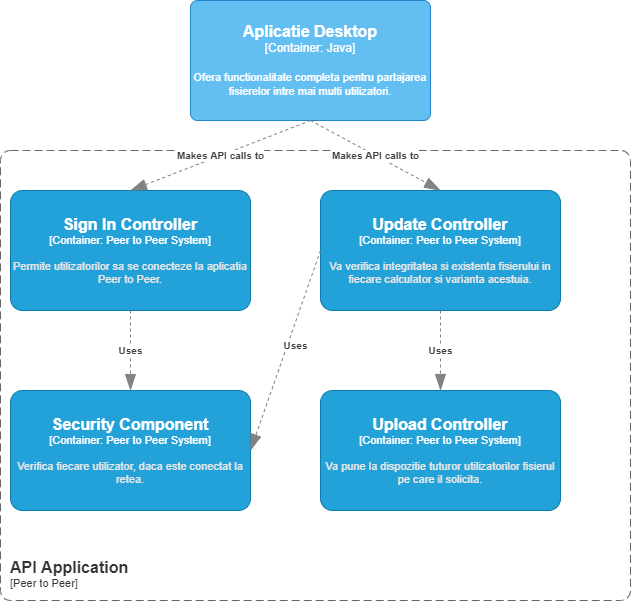

The diagram above was exported from draw.io. Its source (the exported page's mxGraphModel, read from the mxfile embedded in the PNG):
<mxGraphModel dx="1381" dy="764" grid="1" gridSize="10" guides="1" tooltips="1" connect="1" arrows="1" fold="1" page="1" pageScale="1" pageWidth="850" pageHeight="1100" math="0" shadow="0">
  <root>
    <mxCell id="0" />
    <mxCell id="1" parent="0" />
    <object placeholders="1" c4Name="Sign In Controller" c4Type="Container" c4Technology="Peer to Peer System" c4Description="Permite utilizatorilor sa se conecteze la aplicatia Peer to Peer." label="&lt;font style=&quot;font-size: 16px&quot;&gt;&lt;b&gt;%c4Name%&lt;/b&gt;&lt;/font&gt;&lt;div&gt;[%c4Type%: %c4Technology%]&lt;/div&gt;&lt;br&gt;&lt;div&gt;&lt;font style=&quot;font-size: 11px&quot;&gt;&lt;font color=&quot;#E6E6E6&quot;&gt;%c4Description%&lt;/font&gt;&lt;/div&gt;" id="i0yKh0ML7lv5sq6v0-h9-16">
      <mxCell style="rounded=1;whiteSpace=wrap;html=1;fontSize=11;labelBackgroundColor=none;fillColor=#23A2D9;fontColor=#ffffff;align=center;arcSize=10;strokeColor=#0E7DAD;metaEdit=1;resizable=0;points=[[0.25,0,0],[0.5,0,0],[0.75,0,0],[1,0.25,0],[1,0.5,0],[1,0.75,0],[0.75,1,0],[0.5,1,0],[0.25,1,0],[0,0.75,0],[0,0.5,0],[0,0.25,0]];" vertex="1" parent="1">
        <mxGeometry x="20" y="440" width="240" height="120" as="geometry" />
      </mxCell>
    </object>
    <object placeholders="1" c4Name="Security Component" c4Type="Container" c4Technology="Peer to Peer System" c4Description="Verifica fiecare utilizator, daca este conectat la retea." label="&lt;font style=&quot;font-size: 16px&quot;&gt;&lt;b&gt;%c4Name%&lt;/b&gt;&lt;/font&gt;&lt;div&gt;[%c4Type%: %c4Technology%]&lt;/div&gt;&lt;br&gt;&lt;div&gt;&lt;font style=&quot;font-size: 11px&quot;&gt;&lt;font color=&quot;#E6E6E6&quot;&gt;%c4Description%&lt;/font&gt;&lt;/div&gt;" id="i0yKh0ML7lv5sq6v0-h9-17">
      <mxCell style="rounded=1;whiteSpace=wrap;html=1;fontSize=11;labelBackgroundColor=none;fillColor=#23A2D9;fontColor=#ffffff;align=center;arcSize=10;strokeColor=#0E7DAD;metaEdit=1;resizable=0;points=[[0.25,0,0],[0.5,0,0],[0.75,0,0],[1,0.25,0],[1,0.5,0],[1,0.75,0],[0.75,1,0],[0.5,1,0],[0.25,1,0],[0,0.75,0],[0,0.5,0],[0,0.25,0]];" vertex="1" parent="1">
        <mxGeometry x="20" y="640" width="240" height="120" as="geometry" />
      </mxCell>
    </object>
    <object placeholders="1" c4Name="Update Controller" c4Type="Container" c4Technology="Peer to Peer System" c4Description="Va verifica integritatea si existenta fisierului in fiecare calculator si varianta acestuia." label="&lt;font style=&quot;font-size: 16px&quot;&gt;&lt;b&gt;%c4Name%&lt;/b&gt;&lt;/font&gt;&lt;div&gt;[%c4Type%: %c4Technology%]&lt;/div&gt;&lt;br&gt;&lt;div&gt;&lt;font style=&quot;font-size: 11px&quot;&gt;&lt;font color=&quot;#E6E6E6&quot;&gt;%c4Description%&lt;/font&gt;&lt;/div&gt;" id="i0yKh0ML7lv5sq6v0-h9-18">
      <mxCell style="rounded=1;whiteSpace=wrap;html=1;fontSize=11;labelBackgroundColor=none;fillColor=#23A2D9;fontColor=#ffffff;align=center;arcSize=10;strokeColor=#0E7DAD;metaEdit=1;resizable=0;points=[[0.25,0,0],[0.5,0,0],[0.75,0,0],[1,0.25,0],[1,0.5,0],[1,0.75,0],[0.75,1,0],[0.5,1,0],[0.25,1,0],[0,0.75,0],[0,0.5,0],[0,0.25,0]];" vertex="1" parent="1">
        <mxGeometry x="330" y="440" width="240" height="120" as="geometry" />
      </mxCell>
    </object>
    <object placeholders="1" c4Name="Upload Controller" c4Type="Container" c4Technology="Peer to Peer System" c4Description="Va pune la dispozitie tuturor utilizatorilor fisierul pe care il solicita." label="&lt;font style=&quot;font-size: 16px&quot;&gt;&lt;b&gt;%c4Name%&lt;/b&gt;&lt;/font&gt;&lt;div&gt;[%c4Type%: %c4Technology%]&lt;/div&gt;&lt;br&gt;&lt;div&gt;&lt;font style=&quot;font-size: 11px&quot;&gt;&lt;font color=&quot;#E6E6E6&quot;&gt;%c4Description%&lt;/font&gt;&lt;/div&gt;" id="i0yKh0ML7lv5sq6v0-h9-19">
      <mxCell style="rounded=1;whiteSpace=wrap;html=1;fontSize=11;labelBackgroundColor=none;fillColor=#23A2D9;fontColor=#ffffff;align=center;arcSize=10;strokeColor=#0E7DAD;metaEdit=1;resizable=0;points=[[0.25,0,0],[0.5,0,0],[0.75,0,0],[1,0.25,0],[1,0.5,0],[1,0.75,0],[0.75,1,0],[0.5,1,0],[0.25,1,0],[0,0.75,0],[0,0.5,0],[0,0.25,0]];" vertex="1" parent="1">
        <mxGeometry x="330" y="640" width="240" height="120" as="geometry" />
      </mxCell>
    </object>
    <object placeholders="1" c4Name="Aplicatie Desktop" c4Type="Container" c4Technology="Java" c4Description="Ofera functionalitate completa pentru partajarea fisierelor intre mai multi utilizatori." label="&lt;font style=&quot;font-size: 16px&quot;&gt;&lt;b&gt;%c4Name%&lt;/b&gt;&lt;/font&gt;&lt;div&gt;[%c4Type%: %c4Technology%]&lt;/div&gt;&lt;br&gt;&lt;div&gt;&lt;font style=&quot;font-size: 11px&quot;&gt;%c4Description%&lt;/font&gt;&lt;/div&gt;" id="i0yKh0ML7lv5sq6v0-h9-20">
      <mxCell style="rounded=1;whiteSpace=wrap;html=1;labelBackgroundColor=none;fillColor=#63BEF2;fontColor=#ffffff;align=center;arcSize=6;strokeColor=#2086C9;metaEdit=1;resizable=0;points=[[0.25,0,0],[0.5,0,0],[0.75,0,0],[1,0.25,0],[1,0.5,0],[1,0.75,0],[0.75,1,0],[0.5,1,0],[0.25,1,0],[0,0.75,0],[0,0.5,0],[0,0.25,0]];" vertex="1" parent="1">
        <mxGeometry x="200" y="250" width="240" height="120" as="geometry" />
      </mxCell>
    </object>
    <object placeholders="1" c4Name="API Application" c4Type="ContainerScopeBoundary" c4Application="Peer to Peer" label="&lt;font style=&quot;font-size: 16px&quot;&gt;&lt;b&gt;&lt;div style=&quot;text-align: left&quot;&gt;%c4Name%&lt;/div&gt;&lt;/b&gt;&lt;/font&gt;&lt;div style=&quot;text-align: left&quot;&gt;[%c4Application%]&lt;/div&gt;" id="i0yKh0ML7lv5sq6v0-h9-21">
      <mxCell style="rounded=1;fontSize=11;whiteSpace=wrap;html=1;dashed=1;arcSize=20;fillColor=none;strokeColor=#666666;fontColor=#333333;labelBackgroundColor=none;align=left;verticalAlign=bottom;labelBorderColor=none;spacingTop=0;spacing=10;dashPattern=8 4;metaEdit=1;rotatable=0;perimeter=rectanglePerimeter;noLabel=0;labelPadding=0;allowArrows=0;connectable=0;expand=0;recursiveResize=0;editable=1;pointerEvents=0;absoluteArcSize=1;points=[[0.25,0,0],[0.5,0,0],[0.75,0,0],[1,0.25,0],[1,0.5,0],[1,0.75,0],[0.75,1,0],[0.5,1,0],[0.25,1,0],[0,0.75,0],[0,0.5,0],[0,0.25,0]];" vertex="1" parent="1">
        <mxGeometry x="10" y="400" width="630" height="450" as="geometry" />
      </mxCell>
    </object>
    <object placeholders="1" c4Type="Relationship" c4Description="Makes API calls to" label="&lt;div style=&quot;text-align: left&quot;&gt;&lt;div style=&quot;text-align: center&quot;&gt;&lt;b&gt;%c4Description%&lt;/b&gt;&lt;/div&gt;" id="i0yKh0ML7lv5sq6v0-h9-22">
      <mxCell style="endArrow=blockThin;html=1;fontSize=10;fontColor=#404040;strokeWidth=1;endFill=1;strokeColor=#828282;elbow=vertical;metaEdit=1;endSize=14;startSize=14;jumpStyle=arc;jumpSize=16;rounded=0;dashed=1;exitX=0.5;exitY=1;exitDx=0;exitDy=0;exitPerimeter=0;entryX=0.5;entryY=0;entryDx=0;entryDy=0;entryPerimeter=0;" edge="1" parent="1" source="i0yKh0ML7lv5sq6v0-h9-20" target="i0yKh0ML7lv5sq6v0-h9-16">
        <mxGeometry width="240" relative="1" as="geometry">
          <mxPoint x="300" y="590" as="sourcePoint" />
          <mxPoint x="540" y="590" as="targetPoint" />
        </mxGeometry>
      </mxCell>
    </object>
    <object placeholders="1" c4Type="Relationship" c4Description="Makes API calls to" label="&lt;div style=&quot;text-align: left&quot;&gt;&lt;div style=&quot;text-align: center&quot;&gt;&lt;b&gt;%c4Description%&lt;/b&gt;&lt;/div&gt;" id="i0yKh0ML7lv5sq6v0-h9-23">
      <mxCell style="endArrow=blockThin;html=1;fontSize=10;fontColor=#404040;strokeWidth=1;endFill=1;strokeColor=#828282;elbow=vertical;metaEdit=1;endSize=14;startSize=14;jumpStyle=arc;jumpSize=16;rounded=0;dashed=1;entryX=0.5;entryY=0;entryDx=0;entryDy=0;entryPerimeter=0;" edge="1" parent="1" target="i0yKh0ML7lv5sq6v0-h9-18">
        <mxGeometry width="240" relative="1" as="geometry">
          <mxPoint x="320" y="370" as="sourcePoint" />
          <mxPoint x="540" y="590" as="targetPoint" />
        </mxGeometry>
      </mxCell>
    </object>
    <object placeholders="1" c4Type="Relationship" c4Description="Uses" label="&lt;div style=&quot;text-align: left&quot;&gt;&lt;div style=&quot;text-align: center&quot;&gt;&lt;b&gt;%c4Description%&lt;/b&gt;&lt;/div&gt;" id="i0yKh0ML7lv5sq6v0-h9-24">
      <mxCell style="endArrow=blockThin;html=1;fontSize=10;fontColor=#404040;strokeWidth=1;endFill=1;strokeColor=#828282;elbow=vertical;metaEdit=1;endSize=14;startSize=14;jumpStyle=arc;jumpSize=16;rounded=0;edgeStyle=orthogonalEdgeStyle;dashed=1;" edge="1" parent="1" target="i0yKh0ML7lv5sq6v0-h9-17">
        <mxGeometry width="240" relative="1" as="geometry">
          <mxPoint x="140" y="560" as="sourcePoint" />
          <mxPoint x="540" y="590" as="targetPoint" />
        </mxGeometry>
      </mxCell>
    </object>
    <object placeholders="1" c4Type="Relationship" c4Description="Uses" label="&lt;div style=&quot;text-align: left&quot;&gt;&lt;div style=&quot;text-align: center&quot;&gt;&lt;b&gt;%c4Description%&lt;/b&gt;&lt;/div&gt;" id="i0yKh0ML7lv5sq6v0-h9-25">
      <mxCell style="endArrow=blockThin;html=1;fontSize=10;fontColor=#404040;strokeWidth=1;endFill=1;strokeColor=#828282;elbow=vertical;metaEdit=1;endSize=14;startSize=14;jumpStyle=arc;jumpSize=16;rounded=0;edgeStyle=orthogonalEdgeStyle;dashed=1;exitX=0.5;exitY=1;exitDx=0;exitDy=0;exitPerimeter=0;" edge="1" parent="1" source="i0yKh0ML7lv5sq6v0-h9-18">
        <mxGeometry width="240" relative="1" as="geometry">
          <mxPoint x="300" y="590" as="sourcePoint" />
          <mxPoint x="450" y="640" as="targetPoint" />
        </mxGeometry>
      </mxCell>
    </object>
    <object placeholders="1" c4Type="Relationship" c4Description="Uses" label="&lt;div style=&quot;text-align: left&quot;&gt;&lt;div style=&quot;text-align: center&quot;&gt;&lt;b&gt;%c4Description%&lt;/b&gt;&lt;/div&gt;" id="i0yKh0ML7lv5sq6v0-h9-28">
      <mxCell style="endArrow=blockThin;html=1;fontSize=10;fontColor=#404040;strokeWidth=1;endFill=1;strokeColor=#828282;elbow=vertical;metaEdit=1;endSize=14;startSize=14;jumpStyle=arc;jumpSize=16;rounded=0;dashed=1;entryX=1;entryY=0.5;entryDx=0;entryDy=0;entryPerimeter=0;exitX=0;exitY=0.5;exitDx=0;exitDy=0;exitPerimeter=0;" edge="1" parent="1" source="i0yKh0ML7lv5sq6v0-h9-18" target="i0yKh0ML7lv5sq6v0-h9-17">
        <mxGeometry x="-0.0781" y="8" width="240" relative="1" as="geometry">
          <mxPoint x="320" y="510" as="sourcePoint" />
          <mxPoint x="540" y="590" as="targetPoint" />
          <mxPoint as="offset" />
        </mxGeometry>
      </mxCell>
    </object>
  </root>
</mxGraphModel>